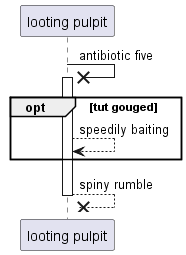

The diagram above was rendered by PlantUML. Its source (embedded in the PNG):
@startuml
participant "looting pulpit" as 0
0 ->x 0++ : antibiotic five
opt tut gouged
0 --> 0: speedily baiting
end
return spiny rumble
@enduml